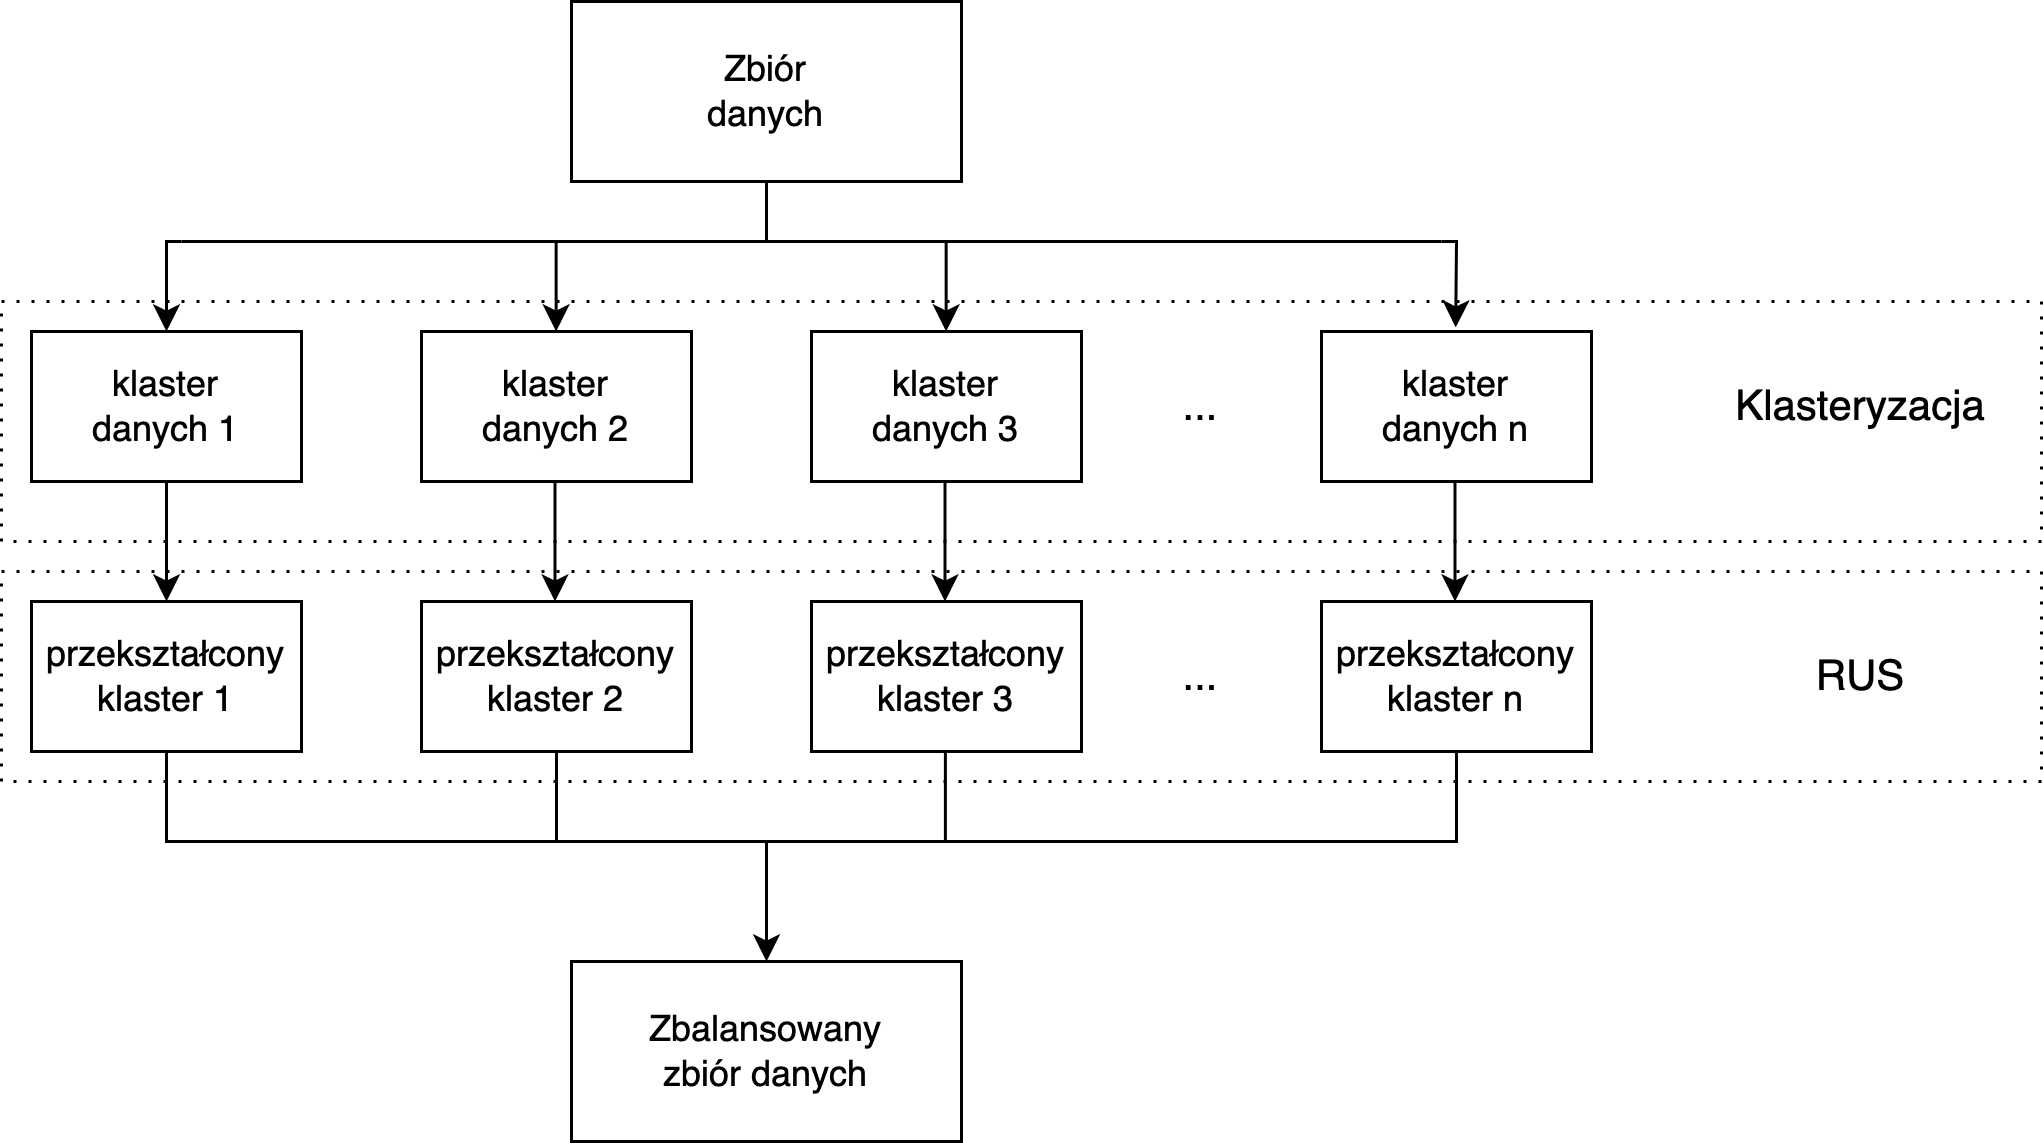

The diagram above was exported from draw.io. Its source (the exported page's mxGraphModel, read from the mxfile embedded in the PNG):
<mxGraphModel dx="1426" dy="737" grid="1" gridSize="10" guides="1" tooltips="1" connect="1" arrows="1" fold="1" page="1" pageScale="1" pageWidth="827" pageHeight="1169" math="0" shadow="0">
  <root>
    <mxCell id="WIyWlLk6GJQsqaUBKTNV-0" />
    <mxCell id="WIyWlLk6GJQsqaUBKTNV-1" parent="WIyWlLk6GJQsqaUBKTNV-0" />
    <mxCell id="a7HUUm3vjqdAsLwZDN3u-114" value="" style="rounded=0;whiteSpace=wrap;html=1;fontSize=14;dashed=1;dashPattern=1 4;" parent="WIyWlLk6GJQsqaUBKTNV-1" vertex="1">
      <mxGeometry x="120" y="160" width="680" height="80" as="geometry" />
    </mxCell>
    <mxCell id="a7HUUm3vjqdAsLwZDN3u-112" value="" style="rounded=0;whiteSpace=wrap;html=1;fontSize=14;dashed=1;dashPattern=1 4;" parent="WIyWlLk6GJQsqaUBKTNV-1" vertex="1">
      <mxGeometry x="120" y="250" width="680" height="70" as="geometry" />
    </mxCell>
    <mxCell id="a7HUUm3vjqdAsLwZDN3u-57" value="" style="rounded=0;whiteSpace=wrap;html=1;fontSize=33;" parent="WIyWlLk6GJQsqaUBKTNV-1" vertex="1">
      <mxGeometry x="310" y="60" width="130" height="60" as="geometry" />
    </mxCell>
    <mxCell id="a7HUUm3vjqdAsLwZDN3u-58" value="Zbiór danych" style="text;html=1;strokeColor=none;fillColor=none;align=center;verticalAlign=middle;whiteSpace=wrap;rounded=0;fontSize=12;" parent="WIyWlLk6GJQsqaUBKTNV-1" vertex="1">
      <mxGeometry x="345" y="75" width="60" height="30" as="geometry" />
    </mxCell>
    <mxCell id="a7HUUm3vjqdAsLwZDN3u-62" value="" style="rounded=0;whiteSpace=wrap;html=1;fontSize=12;" parent="WIyWlLk6GJQsqaUBKTNV-1" vertex="1">
      <mxGeometry x="130" y="170" width="90" height="50" as="geometry" />
    </mxCell>
    <mxCell id="a7HUUm3vjqdAsLwZDN3u-63" value="klaster danych 1" style="text;html=1;strokeColor=none;fillColor=none;align=center;verticalAlign=middle;whiteSpace=wrap;rounded=0;fontSize=12;" parent="WIyWlLk6GJQsqaUBKTNV-1" vertex="1">
      <mxGeometry x="145" y="180" width="60" height="30" as="geometry" />
    </mxCell>
    <mxCell id="a7HUUm3vjqdAsLwZDN3u-70" value="Klasteryzacja" style="text;html=1;strokeColor=none;fillColor=none;align=center;verticalAlign=middle;whiteSpace=wrap;rounded=0;fontSize=14;" parent="WIyWlLk6GJQsqaUBKTNV-1" vertex="1">
      <mxGeometry x="710" y="180" width="60" height="30" as="geometry" />
    </mxCell>
    <mxCell id="a7HUUm3vjqdAsLwZDN3u-71" value="RUS" style="text;html=1;strokeColor=none;fillColor=none;align=center;verticalAlign=middle;whiteSpace=wrap;rounded=0;fontSize=14;" parent="WIyWlLk6GJQsqaUBKTNV-1" vertex="1">
      <mxGeometry x="710" y="270" width="60" height="30" as="geometry" />
    </mxCell>
    <mxCell id="a7HUUm3vjqdAsLwZDN3u-77" value="" style="rounded=0;whiteSpace=wrap;html=1;fontSize=12;" parent="WIyWlLk6GJQsqaUBKTNV-1" vertex="1">
      <mxGeometry x="260" y="170" width="90" height="50" as="geometry" />
    </mxCell>
    <mxCell id="a7HUUm3vjqdAsLwZDN3u-78" value="klaster danych 2" style="text;html=1;strokeColor=none;fillColor=none;align=center;verticalAlign=middle;whiteSpace=wrap;rounded=0;fontSize=12;" parent="WIyWlLk6GJQsqaUBKTNV-1" vertex="1">
      <mxGeometry x="275" y="180" width="60" height="30" as="geometry" />
    </mxCell>
    <mxCell id="a7HUUm3vjqdAsLwZDN3u-79" value="" style="rounded=0;whiteSpace=wrap;html=1;fontSize=12;" parent="WIyWlLk6GJQsqaUBKTNV-1" vertex="1">
      <mxGeometry x="390" y="170" width="90" height="50" as="geometry" />
    </mxCell>
    <mxCell id="a7HUUm3vjqdAsLwZDN3u-80" value="klaster danych 3" style="text;html=1;strokeColor=none;fillColor=none;align=center;verticalAlign=middle;whiteSpace=wrap;rounded=0;fontSize=12;" parent="WIyWlLk6GJQsqaUBKTNV-1" vertex="1">
      <mxGeometry x="405" y="180" width="60" height="30" as="geometry" />
    </mxCell>
    <mxCell id="a7HUUm3vjqdAsLwZDN3u-81" value="" style="rounded=0;whiteSpace=wrap;html=1;fontSize=12;" parent="WIyWlLk6GJQsqaUBKTNV-1" vertex="1">
      <mxGeometry x="560" y="170" width="90" height="50" as="geometry" />
    </mxCell>
    <mxCell id="a7HUUm3vjqdAsLwZDN3u-82" value="klaster danych n" style="text;html=1;strokeColor=none;fillColor=none;align=center;verticalAlign=middle;whiteSpace=wrap;rounded=0;fontSize=12;" parent="WIyWlLk6GJQsqaUBKTNV-1" vertex="1">
      <mxGeometry x="575" y="180" width="60" height="30" as="geometry" />
    </mxCell>
    <mxCell id="a7HUUm3vjqdAsLwZDN3u-83" value="" style="rounded=0;whiteSpace=wrap;html=1;fontSize=12;" parent="WIyWlLk6GJQsqaUBKTNV-1" vertex="1">
      <mxGeometry x="130" y="260" width="90" height="50" as="geometry" />
    </mxCell>
    <mxCell id="a7HUUm3vjqdAsLwZDN3u-84" value="przekształcony klaster 1" style="text;html=1;strokeColor=none;fillColor=none;align=center;verticalAlign=middle;whiteSpace=wrap;rounded=0;fontSize=12;" parent="WIyWlLk6GJQsqaUBKTNV-1" vertex="1">
      <mxGeometry x="145" y="270" width="60" height="30" as="geometry" />
    </mxCell>
    <mxCell id="a7HUUm3vjqdAsLwZDN3u-85" value="" style="rounded=0;whiteSpace=wrap;html=1;fontSize=12;" parent="WIyWlLk6GJQsqaUBKTNV-1" vertex="1">
      <mxGeometry x="260" y="260" width="90" height="50" as="geometry" />
    </mxCell>
    <mxCell id="a7HUUm3vjqdAsLwZDN3u-86" value="przekształcony klaster 2" style="text;html=1;strokeColor=none;fillColor=none;align=center;verticalAlign=middle;whiteSpace=wrap;rounded=0;fontSize=12;" parent="WIyWlLk6GJQsqaUBKTNV-1" vertex="1">
      <mxGeometry x="275" y="270" width="60" height="30" as="geometry" />
    </mxCell>
    <mxCell id="a7HUUm3vjqdAsLwZDN3u-87" value="" style="rounded=0;whiteSpace=wrap;html=1;fontSize=12;" parent="WIyWlLk6GJQsqaUBKTNV-1" vertex="1">
      <mxGeometry x="390" y="260" width="90" height="50" as="geometry" />
    </mxCell>
    <mxCell id="a7HUUm3vjqdAsLwZDN3u-88" value="przekształcony klaster 3" style="text;html=1;strokeColor=none;fillColor=none;align=center;verticalAlign=middle;whiteSpace=wrap;rounded=0;fontSize=12;" parent="WIyWlLk6GJQsqaUBKTNV-1" vertex="1">
      <mxGeometry x="405" y="270" width="60" height="30" as="geometry" />
    </mxCell>
    <mxCell id="a7HUUm3vjqdAsLwZDN3u-89" value="" style="rounded=0;whiteSpace=wrap;html=1;fontSize=12;" parent="WIyWlLk6GJQsqaUBKTNV-1" vertex="1">
      <mxGeometry x="560" y="260" width="90" height="50" as="geometry" />
    </mxCell>
    <mxCell id="a7HUUm3vjqdAsLwZDN3u-90" value="przekształcony klaster n" style="text;html=1;strokeColor=none;fillColor=none;align=center;verticalAlign=middle;whiteSpace=wrap;rounded=0;fontSize=12;" parent="WIyWlLk6GJQsqaUBKTNV-1" vertex="1">
      <mxGeometry x="575" y="270" width="60" height="30" as="geometry" />
    </mxCell>
    <mxCell id="a7HUUm3vjqdAsLwZDN3u-91" value="" style="endArrow=none;html=1;rounded=0;fontSize=14;entryX=0.5;entryY=1;entryDx=0;entryDy=0;" parent="WIyWlLk6GJQsqaUBKTNV-1" target="a7HUUm3vjqdAsLwZDN3u-57" edge="1">
      <mxGeometry width="50" height="50" relative="1" as="geometry">
        <mxPoint x="375" y="140" as="sourcePoint" />
        <mxPoint x="380" y="130" as="targetPoint" />
      </mxGeometry>
    </mxCell>
    <mxCell id="a7HUUm3vjqdAsLwZDN3u-92" value="" style="endArrow=none;html=1;rounded=0;fontSize=14;" parent="WIyWlLk6GJQsqaUBKTNV-1" edge="1">
      <mxGeometry width="50" height="50" relative="1" as="geometry">
        <mxPoint x="180" y="140" as="sourcePoint" />
        <mxPoint x="600" y="140" as="targetPoint" />
      </mxGeometry>
    </mxCell>
    <mxCell id="a7HUUm3vjqdAsLwZDN3u-93" value="" style="endArrow=classic;html=1;rounded=0;fontSize=14;entryX=0.5;entryY=0;entryDx=0;entryDy=0;exitX=0.5;exitY=1;exitDx=0;exitDy=0;" parent="WIyWlLk6GJQsqaUBKTNV-1" source="a7HUUm3vjqdAsLwZDN3u-62" target="a7HUUm3vjqdAsLwZDN3u-83" edge="1">
      <mxGeometry width="50" height="50" relative="1" as="geometry">
        <mxPoint x="170" y="220" as="sourcePoint" />
        <mxPoint x="220" y="170" as="targetPoint" />
      </mxGeometry>
    </mxCell>
    <mxCell id="a7HUUm3vjqdAsLwZDN3u-94" value="" style="endArrow=classic;html=1;rounded=0;fontSize=14;entryX=0.5;entryY=0;entryDx=0;entryDy=0;exitX=0.5;exitY=1;exitDx=0;exitDy=0;" parent="WIyWlLk6GJQsqaUBKTNV-1" edge="1">
      <mxGeometry width="50" height="50" relative="1" as="geometry">
        <mxPoint x="304.5" y="220" as="sourcePoint" />
        <mxPoint x="304.5" y="260" as="targetPoint" />
      </mxGeometry>
    </mxCell>
    <mxCell id="a7HUUm3vjqdAsLwZDN3u-95" value="" style="endArrow=classic;html=1;rounded=0;fontSize=14;entryX=0.5;entryY=0;entryDx=0;entryDy=0;exitX=0.5;exitY=1;exitDx=0;exitDy=0;" parent="WIyWlLk6GJQsqaUBKTNV-1" edge="1">
      <mxGeometry width="50" height="50" relative="1" as="geometry">
        <mxPoint x="434.5" y="220" as="sourcePoint" />
        <mxPoint x="434.5" y="260" as="targetPoint" />
      </mxGeometry>
    </mxCell>
    <mxCell id="a7HUUm3vjqdAsLwZDN3u-96" value="" style="endArrow=classic;html=1;rounded=0;fontSize=14;entryX=0.5;entryY=0;entryDx=0;entryDy=0;exitX=0.5;exitY=1;exitDx=0;exitDy=0;" parent="WIyWlLk6GJQsqaUBKTNV-1" edge="1">
      <mxGeometry width="50" height="50" relative="1" as="geometry">
        <mxPoint x="604.5" y="220" as="sourcePoint" />
        <mxPoint x="604.5" y="260" as="targetPoint" />
      </mxGeometry>
    </mxCell>
    <mxCell id="a7HUUm3vjqdAsLwZDN3u-97" value="" style="endArrow=classic;html=1;rounded=0;fontSize=14;entryX=0.5;entryY=0;entryDx=0;entryDy=0;" parent="WIyWlLk6GJQsqaUBKTNV-1" target="a7HUUm3vjqdAsLwZDN3u-62" edge="1">
      <mxGeometry width="50" height="50" relative="1" as="geometry">
        <mxPoint x="180" y="140" as="sourcePoint" />
        <mxPoint x="440" y="280" as="targetPoint" />
        <Array as="points">
          <mxPoint x="175" y="140" />
        </Array>
      </mxGeometry>
    </mxCell>
    <mxCell id="a7HUUm3vjqdAsLwZDN3u-98" value="" style="endArrow=classic;html=1;rounded=0;fontSize=14;" parent="WIyWlLk6GJQsqaUBKTNV-1" edge="1">
      <mxGeometry width="50" height="50" relative="1" as="geometry">
        <mxPoint x="304.88" y="140" as="sourcePoint" />
        <mxPoint x="304.88" y="170" as="targetPoint" />
      </mxGeometry>
    </mxCell>
    <mxCell id="a7HUUm3vjqdAsLwZDN3u-99" value="" style="endArrow=classic;html=1;rounded=0;fontSize=14;" parent="WIyWlLk6GJQsqaUBKTNV-1" edge="1">
      <mxGeometry width="50" height="50" relative="1" as="geometry">
        <mxPoint x="434.88" y="140" as="sourcePoint" />
        <mxPoint x="434.88" y="170" as="targetPoint" />
      </mxGeometry>
    </mxCell>
    <mxCell id="a7HUUm3vjqdAsLwZDN3u-100" value="" style="endArrow=classic;html=1;rounded=0;fontSize=14;entryX=0.497;entryY=-0.027;entryDx=0;entryDy=0;entryPerimeter=0;" parent="WIyWlLk6GJQsqaUBKTNV-1" target="a7HUUm3vjqdAsLwZDN3u-81" edge="1">
      <mxGeometry width="50" height="50" relative="1" as="geometry">
        <mxPoint x="600" y="140" as="sourcePoint" />
        <mxPoint x="607.4399999999999" y="170" as="targetPoint" />
        <Array as="points">
          <mxPoint x="600" y="140" />
          <mxPoint x="605" y="140" />
        </Array>
      </mxGeometry>
    </mxCell>
    <mxCell id="a7HUUm3vjqdAsLwZDN3u-101" value="..." style="text;html=1;strokeColor=none;fillColor=none;align=center;verticalAlign=middle;whiteSpace=wrap;rounded=0;fontSize=14;" parent="WIyWlLk6GJQsqaUBKTNV-1" vertex="1">
      <mxGeometry x="490" y="180" width="60" height="30" as="geometry" />
    </mxCell>
    <mxCell id="a7HUUm3vjqdAsLwZDN3u-102" value="..." style="text;html=1;strokeColor=none;fillColor=none;align=center;verticalAlign=middle;whiteSpace=wrap;rounded=0;fontSize=14;" parent="WIyWlLk6GJQsqaUBKTNV-1" vertex="1">
      <mxGeometry x="490" y="270" width="60" height="30" as="geometry" />
    </mxCell>
    <mxCell id="a7HUUm3vjqdAsLwZDN3u-103" value="" style="endArrow=none;html=1;rounded=0;fontSize=14;entryX=0.5;entryY=1;entryDx=0;entryDy=0;exitX=0.5;exitY=1;exitDx=0;exitDy=0;" parent="WIyWlLk6GJQsqaUBKTNV-1" source="a7HUUm3vjqdAsLwZDN3u-83" target="a7HUUm3vjqdAsLwZDN3u-89" edge="1">
      <mxGeometry width="50" height="50" relative="1" as="geometry">
        <mxPoint x="180" y="340" as="sourcePoint" />
        <mxPoint x="600.0000000000002" y="340" as="targetPoint" />
        <Array as="points">
          <mxPoint x="175" y="340" />
          <mxPoint x="605" y="340" />
        </Array>
      </mxGeometry>
    </mxCell>
    <mxCell id="a7HUUm3vjqdAsLwZDN3u-106" value="" style="endArrow=none;html=1;rounded=0;fontSize=14;entryX=0.5;entryY=1;entryDx=0;entryDy=0;" parent="WIyWlLk6GJQsqaUBKTNV-1" target="a7HUUm3vjqdAsLwZDN3u-85" edge="1">
      <mxGeometry width="50" height="50" relative="1" as="geometry">
        <mxPoint x="305" y="340" as="sourcePoint" />
        <mxPoint x="350" y="290" as="targetPoint" />
      </mxGeometry>
    </mxCell>
    <mxCell id="a7HUUm3vjqdAsLwZDN3u-107" value="" style="endArrow=none;html=1;rounded=0;fontSize=14;entryX=0.5;entryY=1;entryDx=0;entryDy=0;" parent="WIyWlLk6GJQsqaUBKTNV-1" edge="1">
      <mxGeometry width="50" height="50" relative="1" as="geometry">
        <mxPoint x="434.63" y="340" as="sourcePoint" />
        <mxPoint x="434.63" y="310" as="targetPoint" />
      </mxGeometry>
    </mxCell>
    <mxCell id="a7HUUm3vjqdAsLwZDN3u-109" value="" style="rounded=0;whiteSpace=wrap;html=1;fontSize=33;" parent="WIyWlLk6GJQsqaUBKTNV-1" vertex="1">
      <mxGeometry x="310" y="380" width="130" height="60" as="geometry" />
    </mxCell>
    <mxCell id="a7HUUm3vjqdAsLwZDN3u-110" value="Zbalansowany zbiór danych" style="text;html=1;strokeColor=none;fillColor=none;align=center;verticalAlign=middle;whiteSpace=wrap;rounded=0;fontSize=12;" parent="WIyWlLk6GJQsqaUBKTNV-1" vertex="1">
      <mxGeometry x="345" y="395" width="60" height="30" as="geometry" />
    </mxCell>
    <mxCell id="a7HUUm3vjqdAsLwZDN3u-111" value="" style="endArrow=classic;html=1;rounded=0;fontSize=14;entryX=0.5;entryY=0;entryDx=0;entryDy=0;" parent="WIyWlLk6GJQsqaUBKTNV-1" target="a7HUUm3vjqdAsLwZDN3u-109" edge="1">
      <mxGeometry width="50" height="50" relative="1" as="geometry">
        <mxPoint x="375" y="340" as="sourcePoint" />
        <mxPoint x="420" y="290" as="targetPoint" />
      </mxGeometry>
    </mxCell>
  </root>
</mxGraphModel>